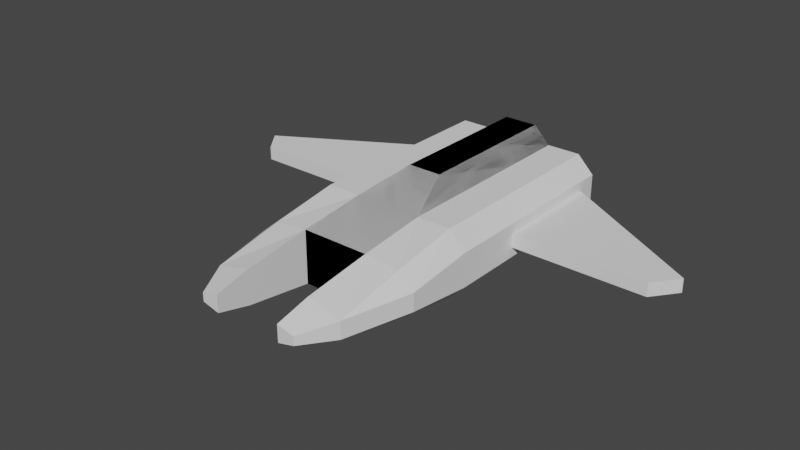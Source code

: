 # Source: FoeShip.blend  (saved by Blender 3.6.13; exported with 4.5.12 LTS)
import bpy
from mathutils import Matrix  # noqa: F401  (used for matrix-valued properties, if any)

bpy.ops.wm.read_factory_settings(use_empty=True)
scene = bpy.context.scene
scene.name = 'Scene'

# ---- collections
col_collection = bpy.data.collections.new('Collection'); scene.collection.children.link(col_collection)

# ---- world
world_world = bpy.data.worlds.new('World'); scene.world = world_world
world_world.use_nodes = True; world_world.node_tree.nodes.clear()
_N = world_world.node_tree.nodes; _L = world_world.node_tree.links
n0 = _N.new('ShaderNodeOutputWorld'); n0.name = 'World Output'; n0.location = (300, 300)
n1 = _N.new('ShaderNodeBackground'); n1.name = 'Background'; n1.location = (10, 300)
n1.inputs[0].default_value = (0.05088, 0.05088, 0.05088, 1.0)
_L.new(n1.outputs[0], n0.inputs[0])
n0.is_active_output = True
world_world.color = (0.05088, 0.05088, 0.05088)
world_world.use_sun_shadow = False
world_world.sun_shadow_jitter_overblur = 0.0

# ---- meshes
me_body = bpy.data.meshes.new('Body')
me_body.from_pydata([(-1.0, -1.0, -0.7812), (-1.0, -1.0, 0.7812), (-1.0, 1.0, -1.0), (-0.5, 2.5, 1.5), (1.0, -1.0, -0.7812), (1.0, -1.0, 0.7812), (1.0, 1.0, -1.0), (0.5, 2.5, 1.5), (1.0, -3.0, 0.5), (1.0, -3.0, -0.5), (2.0, -3.0, 0.25), (2.0, -3.0, -0.25), (-0.5, 5.0, 1.5), (-1.0, 5.0, -1.0), (1.0, 5.0, -1.0), (1.0, 5.0, 1.0), (-0.5, 7.0, 1.5), (-1.0, 7.0, -1.0), (1.0, 7.0, -1.0), (0.5, 7.0, 1.5), (-1.0, 1.0, 1.0), (1.0, 1.0, 1.0), (-1.0, 5.0, 1.0), (0.5, 5.0, 1.5), (-1.0, 7.0, 1.0), (1.0, 7.0, 1.0), (1.0, -4.0, 0.25), (1.0, -4.0, -0.25), (1.5, -4.0, 0.125), (1.5, -4.0, -0.125), (2.5, 1.0, 0.4968), (2.0, 1.0, 1.0), (2.0, 1.0, -1.0), (2.5, 1.0, -0.4968), (2.003, -1.0, -0.6691), (2.5, -1.0, -0.2621), (2.5, -1.0, 0.2621), (2.003, -1.0, 0.6691), (2.5, 5.0, 0.4972), (2.0, 5.0, 1.0), (2.5, 5.0, -0.4972), (2.0, 5.0, -1.0), (2.0, 7.0, 1.0), (2.5, 7.0, 0.4973), (2.5, 7.0, -0.4973), (2.0, 7.0, -1.0)], [], [(0, 1, 20, 2), (4, 6, 32, 34), (5, 4, 9, 8), (4, 5, 1, 0), (2, 6, 4, 0), (21, 20, 1, 5), (21, 5, 37, 31), (32, 6, 14, 41), (21, 31, 39, 15), (2, 20, 22, 13), (10, 8, 26, 28), (10, 37, 5, 8), (38, 40, 44, 43), (4, 34, 11, 9), (12, 23, 19, 16), (15, 39, 42, 25), (30, 33, 40, 38), (6, 2, 13, 14), (3, 7, 23, 12), (17, 24, 25, 18), (11, 35, 36, 10), (13, 22, 24, 17), (18, 25, 42, 43, 44, 45), (14, 13, 17, 18), (41, 14, 18, 45), (7, 3, 20, 21), (3, 12, 22, 20), (23, 7, 21, 15), (16, 19, 25, 24), (19, 23, 15, 25), (12, 16, 24, 22), (26, 27, 29, 28), (11, 10, 28, 29), (9, 11, 29, 27), (8, 9, 27, 26), (34, 35, 11), (36, 37, 10), (34, 32, 33, 35), (31, 37, 36, 30), (41, 45, 44, 40), (32, 41, 40, 33), (39, 31, 30, 38), (42, 39, 38, 43), (33, 30, 36, 35)])
_uv = me_body.uv_layers.new(name='UVMap')
_uv.uv.foreach_set('vector', [0.375, 0.0, 0.625, 0.0, 0.625, 0.25, 0.375, 0.25, 0.375, 0.75, 0.375, 0.5, 0.375, 0.5, 0.375, 0.75, 0.625, 0.75, 0.375, 0.75, 0.375, 0.75, 0.625, 0.75, 0.375, 0.75, 0.625, 0.75, 0.625, 1.0, 0.375, 1.0, 0.125, 0.5, 0.375, 0.5, 0.375, 0.75, 0.125, 0.75, 0.625, 0.5, 0.875, 0.5, 0.875, 0.75, 0.625, 0.75, 0.625, 0.5, 0.625, 0.75, 0.625, 0.75, 0.625, 0.5, 0.375, 0.5, 0.375, 0.5, 0.375, 0.5, 0.375, 0.5, 0.625, 0.5, 0.625, 0.5, 0.625, 0.5, 0.625, 0.5, 0.375, 0.25, 0.625, 0.25, 0.625, 0.25, 0.375, 0.25, 0.625, 0.75, 0.625, 0.75, 0.625, 0.75, 0.625, 0.75, 0.625, 0.75, 0.625, 0.75, 0.625, 0.75, 0.625, 0.75, 0.5621, 0.5, 0.4379, 0.5, 0.4378, 0.5, 0.5622, 0.5, 0.375, 0.75, 0.375, 0.75, 0.375, 0.75, 0.375, 0.75, 0.8125, 0.5, 0.6875, 0.5, 0.6875, 0.5, 0.8125, 0.5, 0.625, 0.5, 0.625, 0.5, 0.625, 0.5, 0.625, 0.5, 0.5621, 0.5, 0.4379, 0.5, 0.4379, 0.5, 0.5621, 0.5, 0.375, 0.5, 0.125, 0.5, 0.125, 0.5, 0.375, 0.5, 0.8125, 0.5, 0.6875, 0.5, 0.6875, 0.5, 0.8125, 0.5, 0.375, 0.25, 0.625, 0.25, 0.625, 0.5, 0.375, 0.5, 0.375, 0.75, 0.375, 0.7593, 0.5224, 0.75, 0.625, 0.75, 0.375, 0.25, 0.625, 0.25, 0.625, 0.25, 0.375, 0.25, 0.375, 0.5, 0.625, 0.5, 0.625, 0.5, 0.5622, 0.5, 0.4378, 0.5, 0.375, 0.5, 0.375, 0.5, 0.125, 0.5, 0.125, 0.5, 0.375, 0.5, 0.375, 0.5, 0.375, 0.5, 0.375, 0.5, 0.375, 0.5, 0.6875, 0.5, 0.8125, 0.5, 0.875, 0.5, 0.625, 0.5, 0.8125, 0.5, 0.8125, 0.5, 0.875, 0.5, 0.875, 0.5, 0.6875, 0.5, 0.6875, 0.5, 0.625, 0.5, 0.625, 0.5, 0.8125, 0.5, 0.6875, 0.5, 0.625, 0.5, 0.875, 0.5, 0.6875, 0.5, 0.6875, 0.5, 0.625, 0.5, 0.625, 0.5, 0.8125, 0.5, 0.8125, 0.5, 0.875, 0.5, 0.875, 0.5, 0.625, 0.75, 0.375, 0.75, 0.375, 0.75, 0.625, 0.75, 0.375, 0.75, 0.625, 0.75, 0.625, 0.75, 0.375, 0.75, 0.375, 0.75, 0.375, 0.75, 0.375, 0.75, 0.375, 0.75, 0.625, 0.75, 0.375, 0.75, 0.375, 0.75, 0.625, 0.75, 0.375, 0.75, 0.375, 0.7593, 0.375, 0.75, 0.5224, 0.75, 0.6336, 0.75, 0.625, 0.75, 0.375, 0.75, 0.375, 0.5, 0.4379, 0.5, 0.4776, 0.75, 0.625, 0.5, 0.625, 0.75, 0.5224, 0.75, 0.5621, 0.5, 0.375, 0.5, 0.375, 0.5, 0.4378, 0.5, 0.4379, 0.5, 0.375, 0.5, 0.375, 0.5, 0.4379, 0.5, 0.4379, 0.5, 0.625, 0.5, 0.625, 0.5, 0.5621, 0.5, 0.5621, 0.5, 0.625, 0.5, 0.625, 0.5, 0.5621, 0.5, 0.5622, 0.5, 0.4379, 0.5, 0.5621, 0.5, 0.5224, 0.75, 0.4776, 0.75])
me_body.update()
me_wing = bpy.data.meshes.new('Wing')
me_wing.from_pydata([(-2.468, -1.0, -1.0), (-2.468, -1.0, 1.0), (-3.024, -0.2739, -1.0), (-3.024, -0.2739, 1.0), (1.642, -1.0, -1.0), (1.642, -1.0, 1.0), (1.642, 2.447, -1.0), (1.642, 2.447, 1.0)], [], [(0, 1, 3, 2), (2, 3, 7, 6), (6, 7, 5, 4), (4, 5, 1, 0), (2, 6, 4, 0), (7, 3, 1, 5)])
_uv = me_wing.uv_layers.new(name='UVMap')
_uv.uv.foreach_set('vector', [0.375, 0.0, 0.625, 0.0, 0.625, 0.25, 0.375, 0.25, 0.375, 0.25, 0.625, 0.25, 0.625, 0.5, 0.375, 0.5, 0.375, 0.5, 0.625, 0.5, 0.625, 0.75, 0.375, 0.75, 0.375, 0.75, 0.625, 0.75, 0.625, 1.0, 0.375, 1.0, 0.125, 0.5, 0.375, 0.5, 0.375, 0.75, 0.125, 0.75, 0.625, 0.5, 0.875, 0.5, 0.875, 0.75, 0.625, 0.75])
me_wing.update()

# ---- objects
ob_st_foe = bpy.data.objects.new('ST-Foe', me_body)
ob_wing = bpy.data.objects.new('Wing', me_wing)

# ---- transforms, parenting, visibility, modifiers, constraints
ob_st_foe.location = (0.0, 0.0, 0.0)
ob_st_foe.display_type = 'SOLID'
ob_st_foe.show_wire = True
_m = ob_st_foe.modifiers.new('Mirror', 'MIRROR')
_m.use_clip = True
ob_wing.parent = ob_st_foe
ob_wing.location = (-3.98, 4.06, 0.0)
ob_wing.scale = (1.0, 1.0, 0.2)
ob_wing.display_type = 'SOLID'
_m = ob_wing.modifiers.new('Mirror', 'MIRROR')
_m.mirror_object = ob_st_foe

# ---- collection membership
col_collection.objects.link(ob_st_foe)
col_collection.objects.link(ob_wing)

# ---- scene / render settings (as saved in the file)
scene.frame_start = 1; scene.frame_end = 250; scene.frame_set(1)
scene.render.engine = 'BLENDER_EEVEE_NEXT'
scene.cycles.sampling_pattern = 'TABULATED_SOBOL'
scene.view_settings.view_transform = 'Filmic'
bpy.context.view_layer.update()

# ---- added for rendering (the .blend has no active camera and no usable light): camera, sun
cam_auto = bpy.data.cameras.new('AutoCamera')
cam_auto.lens = 50.0
cam_auto.sensor_width = 36.0
cam_auto.clip_end = 1000.0
ob_auto_camera = bpy.data.objects.new('AutoCamera', cam_auto)
scene.collection.objects.link(ob_auto_camera)
ob_auto_camera.location = (16.6403, -18.4684, 13.5623)
ob_auto_camera.rotation_euler = (1.09748, -7.21219e-08, 0.694738)
scene.camera = ob_auto_camera
light_auto_sun = bpy.data.lights.new('AutoSun', 'SUN')
light_auto_sun.energy = 3.0
light_auto_sun.angle = 0.0523599
ob_auto_sun = bpy.data.objects.new('AutoSun', light_auto_sun)
scene.collection.objects.link(ob_auto_sun)
ob_auto_sun.rotation_euler = (0.872665, 0.174533, 0.523599)
bpy.context.view_layer.update()
